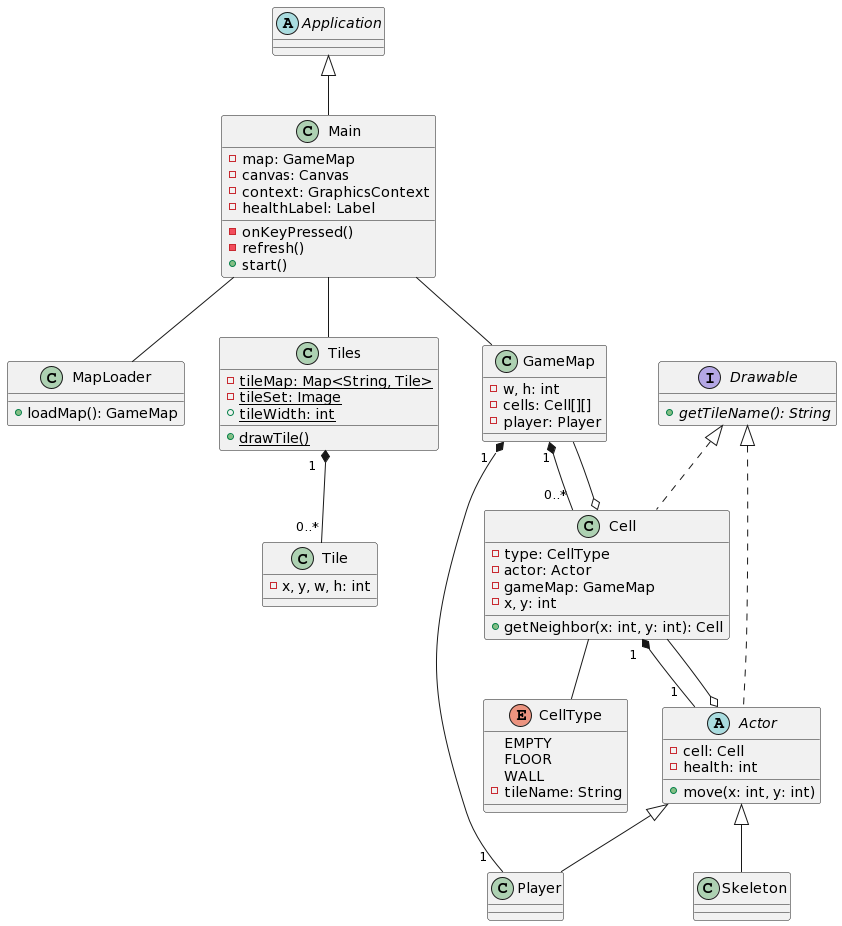

The diagram above was rendered by PlantUML. Its source (embedded in the PNG):
@startuml
abstract Application

class Main {
- map: GameMap
- canvas: Canvas
- context: GraphicsContext
- healthLabel: Label
- onKeyPressed()
- refresh()
+ start()
}

abstract Actor {
- cell: Cell
- health: int
+ move(x: int, y: int)
}

class Player {

}

class Skeleton {

}

interface Drawable {
+ {abstract} getTileName(): String
}

class Cell {
- type: CellType
- actor: Actor
- gameMap: GameMap
- x, y: int
+ getNeighbor(x: int, y: int): Cell
}

class GameMap {
- w, h: int
- cells: Cell[][]
- player: Player
}

class MapLoader {
+ loadMap(): GameMap
}

enum CellType {
EMPTY
FLOOR
WALL
- tileName: String
}

class Tiles {
{static} - tileMap: Map<String, Tile>
{static} - tileSet: Image
{static} + tileWidth: int
{static} + drawTile()
}

class Tile {
- x, y, w, h: int
}


Application <|-- Main
Main -- GameMap
Main -- Tiles
Main -- MapLoader


Drawable <|.. Actor
Drawable <|.. Cell
Actor <|-- Player
Actor <|-- Skeleton

Actor o-- Cell
Cell -- CellType
Cell "1  " *-- "1  " Actor
Cell o-- GameMap

GameMap "1" *-- "0..*" Cell
GameMap "1  " *-- "1  " Player

Tiles "1  " *-- "0..*" Tile
@enduml